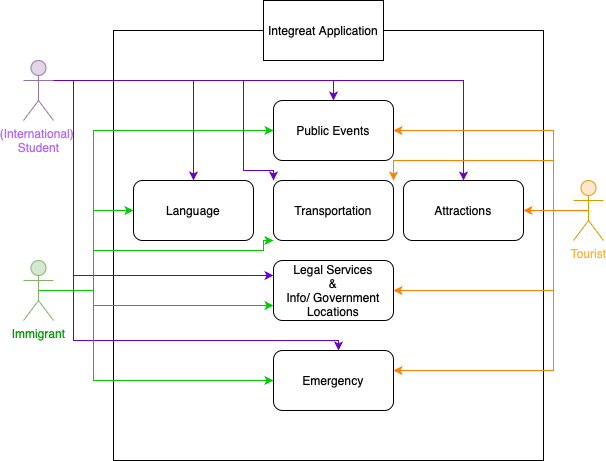

The diagram above was exported from draw.io. Its source (the exported page's mxGraphModel, read from the mxfile embedded in the PNG):
<mxGraphModel dx="197" dy="280" grid="1" gridSize="10" guides="1" tooltips="1" connect="1" arrows="1" fold="1" page="1" pageScale="1" pageWidth="827" pageHeight="1169" math="0" shadow="0">
  <root>
    <mxCell id="0" />
    <mxCell id="1" parent="0" />
    <mxCell id="wN5Ar7RD-tE7Uz-QUxZd-1" value="" style="whiteSpace=wrap;html=1;aspect=fixed;" vertex="1" parent="1">
      <mxGeometry x="220" y="150" width="430" height="430" as="geometry" />
    </mxCell>
    <mxCell id="wN5Ar7RD-tE7Uz-QUxZd-23" style="edgeStyle=orthogonalEdgeStyle;rounded=0;orthogonalLoop=1;jettySize=auto;html=1;exitX=0.5;exitY=0.5;exitDx=0;exitDy=0;exitPerimeter=0;strokeColor=#6600CC;" edge="1" parent="1" source="wN5Ar7RD-tE7Uz-QUxZd-2" target="wN5Ar7RD-tE7Uz-QUxZd-15">
      <mxGeometry relative="1" as="geometry">
        <Array as="points">
          <mxPoint x="145" y="200" />
          <mxPoint x="440" y="200" />
        </Array>
      </mxGeometry>
    </mxCell>
    <mxCell id="wN5Ar7RD-tE7Uz-QUxZd-28" style="edgeStyle=orthogonalEdgeStyle;rounded=0;orthogonalLoop=1;jettySize=auto;html=1;strokeColor=#6600CC;" edge="1" parent="1" source="wN5Ar7RD-tE7Uz-QUxZd-2" target="wN5Ar7RD-tE7Uz-QUxZd-8">
      <mxGeometry relative="1" as="geometry">
        <Array as="points">
          <mxPoint x="300" y="200" />
        </Array>
      </mxGeometry>
    </mxCell>
    <mxCell id="wN5Ar7RD-tE7Uz-QUxZd-29" style="edgeStyle=orthogonalEdgeStyle;rounded=0;orthogonalLoop=1;jettySize=auto;html=1;exitX=0.5;exitY=0.5;exitDx=0;exitDy=0;exitPerimeter=0;entryX=0;entryY=0;entryDx=0;entryDy=0;strokeColor=#6600CC;" edge="1" parent="1" source="wN5Ar7RD-tE7Uz-QUxZd-2" target="wN5Ar7RD-tE7Uz-QUxZd-12">
      <mxGeometry relative="1" as="geometry">
        <Array as="points">
          <mxPoint x="145" y="200" />
          <mxPoint x="350" y="200" />
          <mxPoint x="350" y="290" />
          <mxPoint x="380" y="290" />
        </Array>
      </mxGeometry>
    </mxCell>
    <mxCell id="wN5Ar7RD-tE7Uz-QUxZd-30" style="edgeStyle=orthogonalEdgeStyle;rounded=0;orthogonalLoop=1;jettySize=auto;html=1;strokeColor=#6600CC;entryX=0.5;entryY=0;entryDx=0;entryDy=0;" edge="1" parent="1">
      <mxGeometry relative="1" as="geometry">
        <mxPoint x="150" y="200" as="sourcePoint" />
        <mxPoint x="445" y="469.9999999999998" as="targetPoint" />
        <Array as="points">
          <mxPoint x="180" y="200" />
          <mxPoint x="180" y="460" />
          <mxPoint x="445" y="460" />
        </Array>
      </mxGeometry>
    </mxCell>
    <mxCell id="wN5Ar7RD-tE7Uz-QUxZd-31" style="edgeStyle=orthogonalEdgeStyle;rounded=0;orthogonalLoop=1;jettySize=auto;html=1;exitX=1;exitY=0.3333333333333333;exitDx=0;exitDy=0;exitPerimeter=0;strokeColor=#6600CC;entryX=0;entryY=0.25;entryDx=0;entryDy=0;" edge="1" parent="1" source="wN5Ar7RD-tE7Uz-QUxZd-2" target="wN5Ar7RD-tE7Uz-QUxZd-7">
      <mxGeometry relative="1" as="geometry">
        <mxPoint x="150" y="210" as="sourcePoint" />
        <mxPoint x="397.5200000000002" y="401.18000000000006" as="targetPoint" />
        <Array as="points">
          <mxPoint x="180" y="200" />
          <mxPoint x="180" y="395" />
        </Array>
      </mxGeometry>
    </mxCell>
    <mxCell id="wN5Ar7RD-tE7Uz-QUxZd-32" style="edgeStyle=orthogonalEdgeStyle;rounded=0;orthogonalLoop=1;jettySize=auto;html=1;exitX=0.5;exitY=0.5;exitDx=0;exitDy=0;exitPerimeter=0;strokeColor=#6600CC;" edge="1" parent="1" source="wN5Ar7RD-tE7Uz-QUxZd-2" target="wN5Ar7RD-tE7Uz-QUxZd-10">
      <mxGeometry relative="1" as="geometry">
        <Array as="points">
          <mxPoint x="145" y="200" />
          <mxPoint x="570" y="200" />
        </Array>
      </mxGeometry>
    </mxCell>
    <mxCell id="wN5Ar7RD-tE7Uz-QUxZd-2" value="&lt;font color=&quot;#b266ff&quot;&gt;(International)&amp;nbsp;&lt;/font&gt;&lt;div&gt;&lt;font color=&quot;#b266ff&quot;&gt;Student&lt;/font&gt;&lt;/div&gt;" style="shape=umlActor;verticalLabelPosition=bottom;verticalAlign=top;html=1;outlineConnect=0;strokeColor=#9673a6;fillColor=#e1d5e7;" vertex="1" parent="1">
      <mxGeometry x="130" y="180" width="30" height="60" as="geometry" />
    </mxCell>
    <mxCell id="wN5Ar7RD-tE7Uz-QUxZd-17" style="edgeStyle=orthogonalEdgeStyle;rounded=0;orthogonalLoop=1;jettySize=auto;html=1;exitX=0.5;exitY=0.5;exitDx=0;exitDy=0;exitPerimeter=0;entryX=0;entryY=0.5;entryDx=0;entryDy=0;strokeColor=#00CC00;" edge="1" parent="1" source="wN5Ar7RD-tE7Uz-QUxZd-3" target="wN5Ar7RD-tE7Uz-QUxZd-8">
      <mxGeometry relative="1" as="geometry">
        <Array as="points">
          <mxPoint x="200" y="410" />
          <mxPoint x="200" y="330" />
        </Array>
      </mxGeometry>
    </mxCell>
    <mxCell id="wN5Ar7RD-tE7Uz-QUxZd-18" style="edgeStyle=orthogonalEdgeStyle;rounded=0;orthogonalLoop=1;jettySize=auto;html=1;strokeColor=#00CC00;" edge="1" parent="1" source="wN5Ar7RD-tE7Uz-QUxZd-3" target="wN5Ar7RD-tE7Uz-QUxZd-13">
      <mxGeometry relative="1" as="geometry">
        <Array as="points">
          <mxPoint x="200" y="410" />
          <mxPoint x="200" y="500" />
        </Array>
      </mxGeometry>
    </mxCell>
    <mxCell id="wN5Ar7RD-tE7Uz-QUxZd-20" style="edgeStyle=orthogonalEdgeStyle;rounded=0;orthogonalLoop=1;jettySize=auto;html=1;entryX=0;entryY=1;entryDx=0;entryDy=0;strokeColor=#00CC00;" edge="1" parent="1" source="wN5Ar7RD-tE7Uz-QUxZd-3" target="wN5Ar7RD-tE7Uz-QUxZd-12">
      <mxGeometry relative="1" as="geometry">
        <Array as="points">
          <mxPoint x="200" y="410" />
          <mxPoint x="200" y="370" />
          <mxPoint x="370" y="370" />
          <mxPoint x="370" y="360" />
        </Array>
      </mxGeometry>
    </mxCell>
    <mxCell id="wN5Ar7RD-tE7Uz-QUxZd-21" style="edgeStyle=orthogonalEdgeStyle;rounded=0;orthogonalLoop=1;jettySize=auto;html=1;entryX=0;entryY=0.75;entryDx=0;entryDy=0;strokeColor=#00CC00;" edge="1" parent="1" source="wN5Ar7RD-tE7Uz-QUxZd-3" target="wN5Ar7RD-tE7Uz-QUxZd-7">
      <mxGeometry relative="1" as="geometry">
        <Array as="points">
          <mxPoint x="200" y="410" />
          <mxPoint x="200" y="425" />
        </Array>
      </mxGeometry>
    </mxCell>
    <mxCell id="wN5Ar7RD-tE7Uz-QUxZd-24" style="edgeStyle=orthogonalEdgeStyle;rounded=0;orthogonalLoop=1;jettySize=auto;html=1;entryX=0;entryY=0.5;entryDx=0;entryDy=0;strokeColor=#00CC00;exitX=0.5;exitY=0.5;exitDx=0;exitDy=0;exitPerimeter=0;" edge="1" parent="1" source="wN5Ar7RD-tE7Uz-QUxZd-3" target="wN5Ar7RD-tE7Uz-QUxZd-15">
      <mxGeometry relative="1" as="geometry">
        <mxPoint x="380" y="220" as="targetPoint" />
        <Array as="points">
          <mxPoint x="200" y="410" />
          <mxPoint x="200" y="250" />
        </Array>
      </mxGeometry>
    </mxCell>
    <mxCell id="wN5Ar7RD-tE7Uz-QUxZd-3" value="&lt;font color=&quot;#009900&quot;&gt;Immigrant&lt;/font&gt;" style="shape=umlActor;verticalLabelPosition=bottom;verticalAlign=top;html=1;outlineConnect=0;fillColor=#d5e8d4;strokeColor=#82b366;" vertex="1" parent="1">
      <mxGeometry x="130" y="380" width="30" height="60" as="geometry" />
    </mxCell>
    <mxCell id="wN5Ar7RD-tE7Uz-QUxZd-25" style="edgeStyle=orthogonalEdgeStyle;rounded=0;orthogonalLoop=1;jettySize=auto;html=1;exitX=0.5;exitY=0.5;exitDx=0;exitDy=0;exitPerimeter=0;strokeColor=#FF8000;" edge="1" parent="1" source="wN5Ar7RD-tE7Uz-QUxZd-4" target="wN5Ar7RD-tE7Uz-QUxZd-13">
      <mxGeometry relative="1" as="geometry">
        <Array as="points">
          <mxPoint x="660" y="330" />
          <mxPoint x="660" y="490" />
        </Array>
      </mxGeometry>
    </mxCell>
    <mxCell id="wN5Ar7RD-tE7Uz-QUxZd-26" style="edgeStyle=orthogonalEdgeStyle;rounded=0;orthogonalLoop=1;jettySize=auto;html=1;entryX=1;entryY=0.5;entryDx=0;entryDy=0;strokeColor=#FF8000;exitX=0.5;exitY=0.5;exitDx=0;exitDy=0;exitPerimeter=0;" edge="1" parent="1" source="wN5Ar7RD-tE7Uz-QUxZd-4" target="wN5Ar7RD-tE7Uz-QUxZd-7">
      <mxGeometry relative="1" as="geometry">
        <Array as="points">
          <mxPoint x="660" y="330" />
          <mxPoint x="660" y="410" />
        </Array>
      </mxGeometry>
    </mxCell>
    <mxCell id="wN5Ar7RD-tE7Uz-QUxZd-27" style="edgeStyle=orthogonalEdgeStyle;rounded=0;orthogonalLoop=1;jettySize=auto;html=1;exitX=0.5;exitY=0.5;exitDx=0;exitDy=0;exitPerimeter=0;entryX=1;entryY=0.5;entryDx=0;entryDy=0;strokeColor=#FF8000;" edge="1" parent="1" source="wN5Ar7RD-tE7Uz-QUxZd-4" target="wN5Ar7RD-tE7Uz-QUxZd-10">
      <mxGeometry relative="1" as="geometry">
        <Array as="points" />
      </mxGeometry>
    </mxCell>
    <mxCell id="wN5Ar7RD-tE7Uz-QUxZd-38" style="edgeStyle=orthogonalEdgeStyle;rounded=0;orthogonalLoop=1;jettySize=auto;html=1;exitX=0.5;exitY=0.5;exitDx=0;exitDy=0;exitPerimeter=0;entryX=1;entryY=0;entryDx=0;entryDy=0;strokeColor=#FF8000;" edge="1" parent="1" source="wN5Ar7RD-tE7Uz-QUxZd-4" target="wN5Ar7RD-tE7Uz-QUxZd-12">
      <mxGeometry relative="1" as="geometry">
        <Array as="points">
          <mxPoint x="660" y="330" />
          <mxPoint x="660" y="280" />
          <mxPoint x="500" y="280" />
        </Array>
      </mxGeometry>
    </mxCell>
    <mxCell id="wN5Ar7RD-tE7Uz-QUxZd-39" style="edgeStyle=orthogonalEdgeStyle;rounded=0;orthogonalLoop=1;jettySize=auto;html=1;entryX=1;entryY=0.5;entryDx=0;entryDy=0;strokeColor=#FF8000;" edge="1" parent="1" source="wN5Ar7RD-tE7Uz-QUxZd-4" target="wN5Ar7RD-tE7Uz-QUxZd-15">
      <mxGeometry relative="1" as="geometry">
        <Array as="points">
          <mxPoint x="660" y="330" />
          <mxPoint x="660" y="250" />
        </Array>
      </mxGeometry>
    </mxCell>
    <mxCell id="wN5Ar7RD-tE7Uz-QUxZd-4" value="&lt;font color=&quot;#ffb43f&quot;&gt;Tourist&lt;/font&gt;" style="shape=umlActor;verticalLabelPosition=bottom;verticalAlign=top;html=1;outlineConnect=0;fillColor=#ffe6cc;strokeColor=#d79b00;" vertex="1" parent="1">
      <mxGeometry x="680" y="300" width="30" height="60" as="geometry" />
    </mxCell>
    <mxCell id="wN5Ar7RD-tE7Uz-QUxZd-7" value="Legal Services&lt;div&gt;&amp;amp;&lt;/div&gt;&lt;div&gt;Info/ Government Locations&lt;/div&gt;" style="rounded=1;whiteSpace=wrap;html=1;" vertex="1" parent="1">
      <mxGeometry x="380" y="380" width="120" height="60" as="geometry" />
    </mxCell>
    <mxCell id="wN5Ar7RD-tE7Uz-QUxZd-8" value="Language" style="rounded=1;whiteSpace=wrap;html=1;" vertex="1" parent="1">
      <mxGeometry x="240" y="300" width="120" height="60" as="geometry" />
    </mxCell>
    <mxCell id="wN5Ar7RD-tE7Uz-QUxZd-10" value="Attractions" style="rounded=1;whiteSpace=wrap;html=1;" vertex="1" parent="1">
      <mxGeometry x="510" y="300" width="120" height="60" as="geometry" />
    </mxCell>
    <mxCell id="wN5Ar7RD-tE7Uz-QUxZd-12" value="Transportation" style="rounded=1;whiteSpace=wrap;html=1;" vertex="1" parent="1">
      <mxGeometry x="380" y="300" width="120" height="60" as="geometry" />
    </mxCell>
    <mxCell id="wN5Ar7RD-tE7Uz-QUxZd-13" value="Emergency" style="rounded=1;whiteSpace=wrap;html=1;" vertex="1" parent="1">
      <mxGeometry x="380" y="470" width="120" height="60" as="geometry" />
    </mxCell>
    <mxCell id="wN5Ar7RD-tE7Uz-QUxZd-15" value="Public Events" style="rounded=1;whiteSpace=wrap;html=1;" vertex="1" parent="1">
      <mxGeometry x="380" y="220" width="120" height="60" as="geometry" />
    </mxCell>
    <mxCell id="wN5Ar7RD-tE7Uz-QUxZd-40" value="Integreat Application" style="rounded=0;whiteSpace=wrap;html=1;" vertex="1" parent="1">
      <mxGeometry x="370" y="120" width="120" height="60" as="geometry" />
    </mxCell>
  </root>
</mxGraphModel>